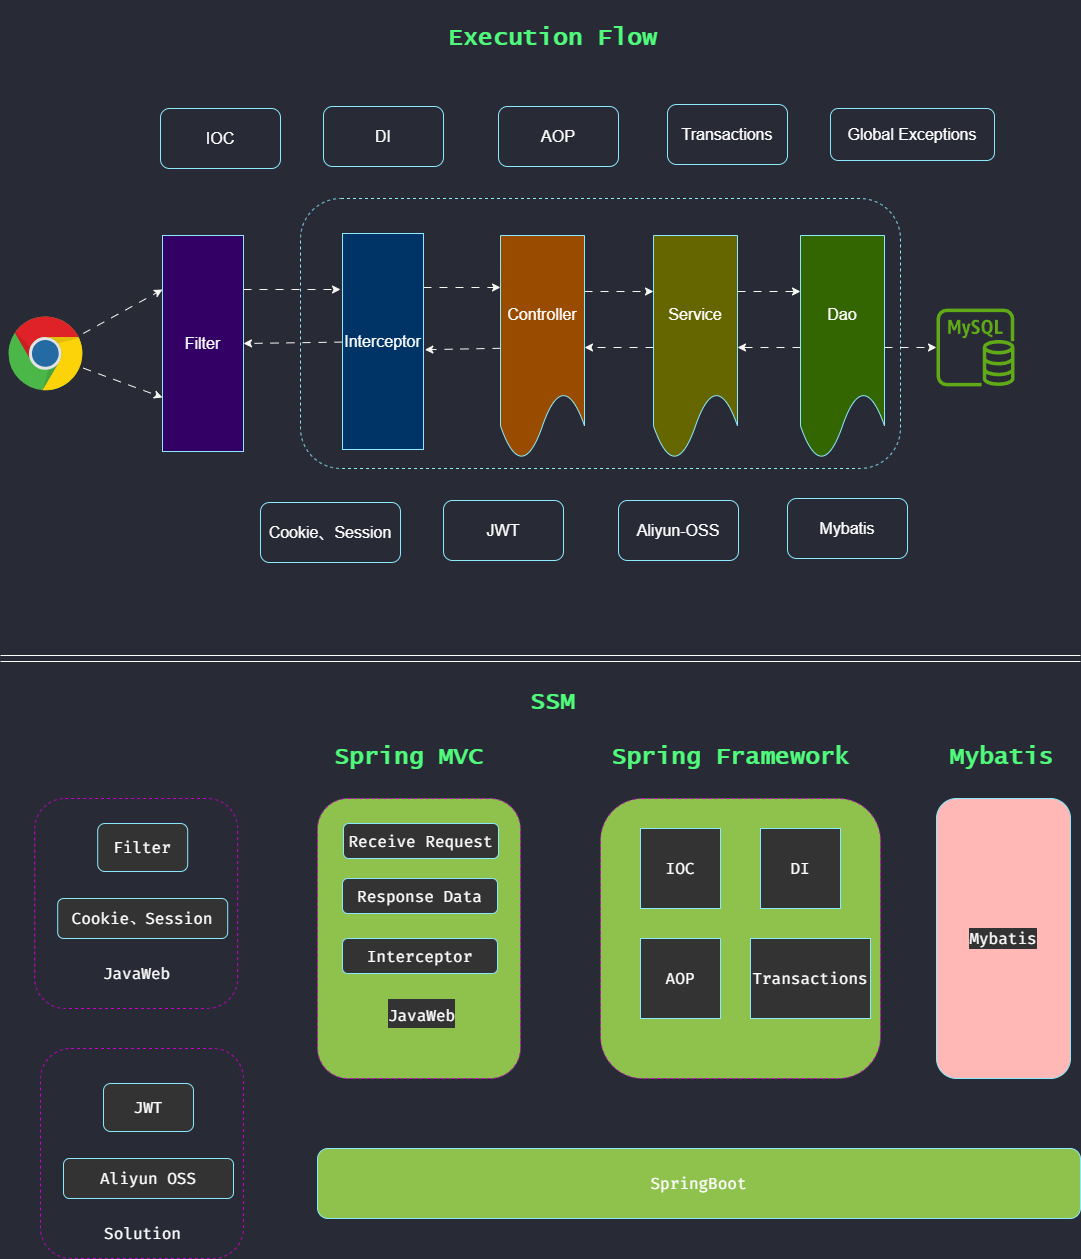

The diagram above was exported from draw.io. Its source (the exported page's mxGraphModel, read from the mxfile embedded in the PNG):
<mxGraphModel dx="1120" dy="633" grid="1" gridSize="10" guides="1" tooltips="1" connect="1" arrows="1" fold="1" page="1" pageScale="1" pageWidth="10000" pageHeight="10000" background="#282A36" math="0" shadow="0">
  <root>
    <mxCell id="0" />
    <mxCell id="1" parent="0" />
    <mxCell id="106" value="" style="rounded=1;whiteSpace=wrap;html=1;strokeColor=#CC00CC;fontFamily=Helvetica;fontSize=16;fontColor=#FFFFFF;fillColor=none;dashed=1;" parent="1" vertex="1">
      <mxGeometry x="114.2" y="910" width="203" height="210" as="geometry" />
    </mxCell>
    <mxCell id="95" value="" style="rounded=1;whiteSpace=wrap;html=1;strokeColor=#8BE9FD;fontFamily=Helvetica;fontSize=16;fontColor=#FFFFFF;fillColor=none;dashed=1;" parent="1" vertex="1">
      <mxGeometry x="380" y="310" width="600" height="270" as="geometry" />
    </mxCell>
    <mxCell id="29" style="edgeStyle=none;sketch=0;html=1;entryX=0;entryY=0.25;entryDx=0;entryDy=0;shadow=0;dashed=1;dashPattern=8 8;fontFamily=Helvetica;fontSize=16;fontColor=#FFFFFF;strokeColor=#f8f8f2;" parent="1" source="3" target="12" edge="1">
      <mxGeometry relative="1" as="geometry" />
    </mxCell>
    <mxCell id="30" style="edgeStyle=none;sketch=0;html=1;entryX=0;entryY=0.75;entryDx=0;entryDy=0;shadow=0;dashed=1;dashPattern=8 8;fontFamily=Helvetica;fontSize=16;fontColor=#FFFFFF;strokeColor=#f8f8f2;" parent="1" source="3" target="12" edge="1">
      <mxGeometry relative="1" as="geometry" />
    </mxCell>
    <mxCell id="3" value="" style="dashed=0;outlineConnect=0;html=1;align=center;labelPosition=center;verticalLabelPosition=bottom;verticalAlign=top;shape=mxgraph.weblogos.chrome;fontColor=#FFFFFF;" parent="1" vertex="1">
      <mxGeometry x="88" y="428" width="74.8" height="75.4" as="geometry" />
    </mxCell>
    <mxCell id="11" value="" style="sketch=0;outlineConnect=0;fontColor=#FFFFFF;fillColor=#60a917;strokeColor=#2D7600;dashed=0;verticalLabelPosition=bottom;verticalAlign=top;align=center;html=1;fontSize=12;fontStyle=0;aspect=fixed;pointerEvents=1;shape=mxgraph.aws4.rds_mysql_instance;" parent="1" vertex="1">
      <mxGeometry x="1016" y="420" width="78" height="78" as="geometry" />
    </mxCell>
    <mxCell id="31" style="edgeStyle=none;sketch=0;html=1;exitX=1;exitY=0.25;exitDx=0;exitDy=0;shadow=0;dashed=1;dashPattern=8 8;fontFamily=Helvetica;fontSize=16;fontColor=#FFFFFF;strokeColor=#f8f8f2;" parent="1" source="12" edge="1">
      <mxGeometry relative="1" as="geometry">
        <mxPoint x="420" y="401" as="targetPoint" />
      </mxGeometry>
    </mxCell>
    <mxCell id="12" value="&lt;font style=&quot;font-size: 16px;&quot;&gt;Filter&lt;/font&gt;" style="whiteSpace=wrap;html=1;fillColor=#330066;strokeColor=#8BE9FD;fontColor=#FFFFFF;" parent="1" vertex="1">
      <mxGeometry x="242" y="347" width="81" height="216" as="geometry" />
    </mxCell>
    <mxCell id="33" style="edgeStyle=none;sketch=0;html=1;exitX=1;exitY=0.25;exitDx=0;exitDy=0;entryX=0;entryY=0.25;entryDx=0;entryDy=0;shadow=0;dashed=1;dashPattern=8 8;fontFamily=Helvetica;fontSize=16;fontColor=#FFFFFF;strokeColor=#f8f8f2;" parent="1" source="14" target="15" edge="1">
      <mxGeometry relative="1" as="geometry" />
    </mxCell>
    <mxCell id="40" style="edgeStyle=none;sketch=0;html=1;entryX=1.017;entryY=0.538;entryDx=0;entryDy=0;entryPerimeter=0;shadow=0;dashed=1;dashPattern=8 8;fontFamily=Helvetica;fontSize=16;fontColor=#FFFFFF;strokeColor=#f8f8f2;" parent="1" source="14" target="13" edge="1">
      <mxGeometry relative="1" as="geometry" />
    </mxCell>
    <mxCell id="14" value="&lt;font style=&quot;font-size: 16px;&quot;&gt;Controller&lt;/font&gt;" style="shape=document;whiteSpace=wrap;html=1;boundedLbl=1;strokeColor=#8BE9FD;fillColor=#994C00;fontColor=#FFFFFF;" parent="1" vertex="1">
      <mxGeometry x="580" y="347" width="84" height="224" as="geometry" />
    </mxCell>
    <mxCell id="32" style="edgeStyle=none;sketch=0;html=1;exitX=1;exitY=0.25;exitDx=0;exitDy=0;shadow=0;dashed=1;dashPattern=8 8;fontFamily=Helvetica;fontSize=16;fontColor=#FFFFFF;strokeColor=#f8f8f2;" parent="1" source="13" edge="1">
      <mxGeometry relative="1" as="geometry">
        <mxPoint x="580" y="399" as="targetPoint" />
      </mxGeometry>
    </mxCell>
    <mxCell id="42" style="edgeStyle=none;sketch=0;html=1;entryX=1;entryY=0.5;entryDx=0;entryDy=0;shadow=0;dashed=1;dashPattern=8 8;fontFamily=Helvetica;fontSize=16;fontColor=#FFFFFF;strokeColor=#f8f8f2;" parent="1" source="13" target="12" edge="1">
      <mxGeometry relative="1" as="geometry" />
    </mxCell>
    <mxCell id="13" value="&lt;font style=&quot;font-size: 16px;&quot;&gt;Interceptor&lt;/font&gt;" style="whiteSpace=wrap;html=1;fillColor=#003366;strokeColor=#8BE9FD;fontColor=#FFFFFF;" parent="1" vertex="1">
      <mxGeometry x="422" y="345" width="81" height="216" as="geometry" />
    </mxCell>
    <mxCell id="36" style="edgeStyle=none;sketch=0;html=1;exitX=1;exitY=0.25;exitDx=0;exitDy=0;entryX=0;entryY=0.25;entryDx=0;entryDy=0;shadow=0;dashed=1;dashPattern=8 8;fontFamily=Helvetica;fontSize=16;fontColor=#FFFFFF;strokeColor=#f8f8f2;" parent="1" source="15" target="16" edge="1">
      <mxGeometry relative="1" as="geometry" />
    </mxCell>
    <mxCell id="39" style="edgeStyle=none;sketch=0;html=1;entryX=1;entryY=0.5;entryDx=0;entryDy=0;shadow=0;dashed=1;dashPattern=8 8;fontFamily=Helvetica;fontSize=16;fontColor=#FFFFFF;strokeColor=#f8f8f2;" parent="1" source="15" target="14" edge="1">
      <mxGeometry relative="1" as="geometry" />
    </mxCell>
    <mxCell id="15" value="&lt;font style=&quot;font-size: 16px;&quot;&gt;Service&lt;/font&gt;" style="shape=document;whiteSpace=wrap;html=1;boundedLbl=1;strokeColor=#8BE9FD;fillColor=#666600;fontColor=#FFFFFF;" parent="1" vertex="1">
      <mxGeometry x="733" y="347" width="84" height="224" as="geometry" />
    </mxCell>
    <mxCell id="37" style="edgeStyle=none;sketch=0;html=1;shadow=0;dashed=1;dashPattern=8 8;fontFamily=Helvetica;fontSize=16;fontColor=#FFFFFF;strokeColor=#f8f8f2;" parent="1" source="16" target="11" edge="1">
      <mxGeometry relative="1" as="geometry" />
    </mxCell>
    <mxCell id="38" style="edgeStyle=none;sketch=0;html=1;shadow=0;dashed=1;dashPattern=8 8;fontFamily=Helvetica;fontSize=16;fontColor=#FFFFFF;strokeColor=#f8f8f2;" parent="1" source="16" target="15" edge="1">
      <mxGeometry relative="1" as="geometry" />
    </mxCell>
    <mxCell id="16" value="&lt;font style=&quot;font-size: 16px;&quot;&gt;Dao&lt;/font&gt;" style="shape=document;whiteSpace=wrap;html=1;boundedLbl=1;strokeColor=#8BE9FD;fillColor=#336600;fontColor=#FFFFFF;" parent="1" vertex="1">
      <mxGeometry x="880" y="347" width="84" height="224" as="geometry" />
    </mxCell>
    <mxCell id="43" value="IOC" style="rounded=1;whiteSpace=wrap;html=1;strokeColor=#8BE9FD;fontFamily=Helvetica;fontSize=16;fontColor=#FFFFFF;fillColor=none;" parent="1" vertex="1">
      <mxGeometry x="240" y="220" width="120" height="60" as="geometry" />
    </mxCell>
    <mxCell id="44" value="DI" style="rounded=1;whiteSpace=wrap;html=1;strokeColor=#8BE9FD;fontFamily=Helvetica;fontSize=16;fontColor=#FFFFFF;fillColor=none;" parent="1" vertex="1">
      <mxGeometry x="403" y="218" width="120" height="60" as="geometry" />
    </mxCell>
    <mxCell id="45" value="AOP" style="rounded=1;whiteSpace=wrap;html=1;strokeColor=#8BE9FD;fontFamily=Helvetica;fontSize=16;fontColor=#FFFFFF;fillColor=none;" parent="1" vertex="1">
      <mxGeometry x="578" y="218" width="120" height="60" as="geometry" />
    </mxCell>
    <mxCell id="46" value="Transactions" style="rounded=1;whiteSpace=wrap;html=1;strokeColor=#8BE9FD;fontFamily=Helvetica;fontSize=16;fontColor=#FFFFFF;fillColor=none;" parent="1" vertex="1">
      <mxGeometry x="747" y="216" width="120" height="60" as="geometry" />
    </mxCell>
    <mxCell id="47" value="Global Exceptions" style="rounded=1;whiteSpace=wrap;html=1;strokeColor=#8BE9FD;fontFamily=Helvetica;fontSize=16;fontColor=#FFFFFF;fillColor=none;" parent="1" vertex="1">
      <mxGeometry x="910" y="220" width="164" height="52" as="geometry" />
    </mxCell>
    <mxCell id="48" value="Cookie、Session" style="rounded=1;whiteSpace=wrap;html=1;strokeColor=#8BE9FD;fontFamily=Helvetica;fontSize=16;fontColor=#FFFFFF;fillColor=none;" parent="1" vertex="1">
      <mxGeometry x="340" y="614" width="140" height="60" as="geometry" />
    </mxCell>
    <mxCell id="49" value="JWT" style="rounded=1;whiteSpace=wrap;html=1;strokeColor=#8BE9FD;fontFamily=Helvetica;fontSize=16;fontColor=#FFFFFF;fillColor=none;" parent="1" vertex="1">
      <mxGeometry x="523" y="612" width="120" height="60" as="geometry" />
    </mxCell>
    <mxCell id="50" value="Aliyun-OSS" style="rounded=1;whiteSpace=wrap;html=1;strokeColor=#8BE9FD;fontFamily=Helvetica;fontSize=16;fontColor=#FFFFFF;fillColor=none;" parent="1" vertex="1">
      <mxGeometry x="698" y="612" width="120" height="60" as="geometry" />
    </mxCell>
    <mxCell id="51" value="Mybatis" style="rounded=1;whiteSpace=wrap;html=1;strokeColor=#8BE9FD;fontFamily=Helvetica;fontSize=16;fontColor=#FFFFFF;fillColor=none;" parent="1" vertex="1">
      <mxGeometry x="867" y="610" width="120" height="60" as="geometry" />
    </mxCell>
    <mxCell id="52" value="&lt;h1&gt;&lt;font face=&quot;Lucida Console&quot;&gt;Execution Flow&lt;/font&gt;&lt;/h1&gt;" style="text;html=1;align=center;verticalAlign=middle;resizable=0;points=[];autosize=1;strokeColor=none;fillColor=none;fontColor=#50FA7B;" parent="1" vertex="1">
      <mxGeometry x="518" y="112" width="227" height="74" as="geometry" />
    </mxCell>
    <mxCell id="53" value="&lt;h1&gt;&lt;font face=&quot;Lucida Console&quot;&gt;SSM&lt;/font&gt;&lt;/h1&gt;" style="text;html=1;align=center;verticalAlign=middle;resizable=0;points=[];autosize=1;strokeColor=none;fillColor=none;fontColor=#50fa7b;" parent="1" vertex="1">
      <mxGeometry x="600" y="776" width="63" height="74" as="geometry" />
    </mxCell>
    <mxCell id="54" value="" style="shape=link;html=1;width=6;fontColor=#f8f8f2;labelBackgroundColor=#333333;strokeColor=#FFFFFF;" parent="1" edge="1">
      <mxGeometry width="100" relative="1" as="geometry">
        <mxPoint x="80" y="770" as="sourcePoint" />
        <mxPoint x="1160" y="770" as="targetPoint" />
      </mxGeometry>
    </mxCell>
    <mxCell id="128" value="&lt;font face=&quot;Fira Code, 楷体&quot;&gt;Filter&lt;/font&gt;" style="rounded=1;whiteSpace=wrap;html=1;strokeColor=#8BE9FD;fontFamily=Helvetica;fontSize=16;fontColor=#FFFFFF;fillColor=#333333;" parent="1" vertex="1">
      <mxGeometry x="177.2" y="935" width="90" height="48" as="geometry" />
    </mxCell>
    <mxCell id="129" value="&lt;font face=&quot;Fira Code, 楷体&quot;&gt;Cookie、Session&lt;/font&gt;" style="rounded=1;whiteSpace=wrap;html=1;strokeColor=#8BE9FD;fontFamily=Helvetica;fontSize=16;fontColor=#FFFFFF;fillColor=#333333;" parent="1" vertex="1">
      <mxGeometry x="137.2" y="1010" width="170" height="40" as="geometry" />
    </mxCell>
    <mxCell id="130" value="&lt;font face=&quot;Fira Code, 楷体&quot;&gt;JavaWeb&lt;/font&gt;" style="text;html=1;align=center;verticalAlign=middle;resizable=0;points=[];autosize=1;strokeColor=none;fillColor=none;fontSize=16;fontColor=#FFFFFF;" parent="1" vertex="1">
      <mxGeometry x="170.7" y="1070" width="90" height="30" as="geometry" />
    </mxCell>
    <mxCell id="131" value="" style="rounded=1;whiteSpace=wrap;html=1;strokeColor=#CC00CC;fontFamily=Helvetica;fontSize=16;fontColor=#FFFFFF;fillColor=none;dashed=1;" parent="1" vertex="1">
      <mxGeometry x="120.00000000000001" y="1160" width="203" height="210" as="geometry" />
    </mxCell>
    <mxCell id="132" value="&lt;font face=&quot;Fira Code, 楷体&quot;&gt;JWT&lt;/font&gt;" style="rounded=1;whiteSpace=wrap;html=1;strokeColor=#8BE9FD;fontFamily=Helvetica;fontSize=16;fontColor=#FFFFFF;fillColor=#333333;" parent="1" vertex="1">
      <mxGeometry x="183" y="1195" width="90" height="48" as="geometry" />
    </mxCell>
    <mxCell id="133" value="&lt;font face=&quot;Fira Code, 楷体&quot;&gt;Aliyun OSS&lt;/font&gt;" style="rounded=1;whiteSpace=wrap;html=1;strokeColor=#8BE9FD;fontFamily=Helvetica;fontSize=16;fontColor=#FFFFFF;fillColor=#333333;" parent="1" vertex="1">
      <mxGeometry x="143" y="1270" width="170" height="40" as="geometry" />
    </mxCell>
    <mxCell id="134" value="&lt;font face=&quot;Fira Code, 楷体&quot;&gt;Solution&lt;/font&gt;" style="text;html=1;align=center;verticalAlign=middle;resizable=0;points=[];autosize=1;strokeColor=none;fillColor=none;fontSize=16;fontColor=#FFFFFF;" parent="1" vertex="1">
      <mxGeometry x="171.5" y="1330" width="100" height="30" as="geometry" />
    </mxCell>
    <mxCell id="135" value="&lt;font face=&quot;Fira Code, 楷体&quot;&gt;SpringBoot&lt;/font&gt;" style="rounded=1;whiteSpace=wrap;html=1;strokeColor=#8BE9FD;fontFamily=Helvetica;fontSize=16;fontColor=#FFFFFF;fillColor=#8EC24D;" parent="1" vertex="1">
      <mxGeometry x="397" y="1260" width="763" height="70" as="geometry" />
    </mxCell>
    <mxCell id="137" value="" style="rounded=1;whiteSpace=wrap;html=1;strokeColor=#CC00CC;fontFamily=Helvetica;fontSize=16;fontColor=#FFFFFF;fillColor=#8ec24d;dashed=1;" parent="1" vertex="1">
      <mxGeometry x="397" y="910" width="203" height="280" as="geometry" />
    </mxCell>
    <mxCell id="138" value="&lt;font face=&quot;Fira Code, 楷体&quot;&gt;Receive Request&lt;/font&gt;" style="rounded=1;whiteSpace=wrap;html=1;strokeColor=#8BE9FD;fontFamily=Helvetica;fontSize=16;fontColor=#FFFFFF;fillColor=#333333;" parent="1" vertex="1">
      <mxGeometry x="423" y="935" width="155" height="35" as="geometry" />
    </mxCell>
    <mxCell id="142" value="&lt;h1&gt;&lt;font style=&quot;font-size: 24px;&quot; face=&quot;Lucida Console&quot;&gt;Spring MVC&lt;/font&gt;&lt;/h1&gt;" style="text;html=1;align=center;verticalAlign=middle;resizable=0;points=[];autosize=1;strokeColor=none;fillColor=none;fontColor=#50fa7b;fontSize=16;" parent="1" vertex="1">
      <mxGeometry x="403" y="820" width="170" height="90" as="geometry" />
    </mxCell>
    <mxCell id="147" value="&lt;span style=&quot;font-family: &amp;quot;Fira Code&amp;quot;, 楷体;&quot;&gt;Response Data&lt;/span&gt;" style="rounded=1;whiteSpace=wrap;html=1;strokeColor=#8BE9FD;fontFamily=Helvetica;fontSize=16;fontColor=#FFFFFF;fillColor=#333333;" parent="1" vertex="1">
      <mxGeometry x="422" y="990" width="155" height="35" as="geometry" />
    </mxCell>
    <mxCell id="149" value="&lt;span style=&quot;font-family: &amp;quot;Fira Code&amp;quot;, 楷体;&quot;&gt;Interceptor&lt;/span&gt;" style="rounded=1;whiteSpace=wrap;html=1;strokeColor=#8BE9FD;fontFamily=Helvetica;fontSize=16;fontColor=#FFFFFF;fillColor=#333333;" parent="1" vertex="1">
      <mxGeometry x="422" y="1050" width="155" height="35" as="geometry" />
    </mxCell>
    <mxCell id="152" value="" style="rounded=1;whiteSpace=wrap;html=1;strokeColor=#CC00CC;fontFamily=Helvetica;fontSize=16;fontColor=#FFFFFF;fillColor=#8ec24d;dashed=1;" parent="1" vertex="1">
      <mxGeometry x="680" y="910" width="280" height="280" as="geometry" />
    </mxCell>
    <mxCell id="153" value="&lt;font face=&quot;Fira Code, 楷体&quot;&gt;IOC&lt;/font&gt;" style="rounded=1;whiteSpace=wrap;html=1;strokeColor=#8BE9FD;fontFamily=Helvetica;fontSize=16;fontColor=#FFFFFF;fillColor=#333333;arcSize=0;" parent="1" vertex="1">
      <mxGeometry x="720" y="940" width="80" height="80" as="geometry" />
    </mxCell>
    <mxCell id="160" value="&lt;font face=&quot;Fira Code, 楷体&quot;&gt;DI&lt;/font&gt;" style="rounded=1;whiteSpace=wrap;html=1;strokeColor=#8BE9FD;fontFamily=Helvetica;fontSize=16;fontColor=#FFFFFF;fillColor=#333333;arcSize=0;" parent="1" vertex="1">
      <mxGeometry x="840" y="940" width="80" height="80" as="geometry" />
    </mxCell>
    <mxCell id="161" value="&lt;font face=&quot;Fira Code, 楷体&quot;&gt;AOP&lt;/font&gt;" style="rounded=1;whiteSpace=wrap;html=1;strokeColor=#8BE9FD;fontFamily=Helvetica;fontSize=16;fontColor=#FFFFFF;fillColor=#333333;arcSize=0;" parent="1" vertex="1">
      <mxGeometry x="720" y="1050" width="80" height="80" as="geometry" />
    </mxCell>
    <mxCell id="164" value="&lt;font face=&quot;Fira Code, 楷体&quot;&gt;Transactions&lt;/font&gt;" style="rounded=1;whiteSpace=wrap;html=1;strokeColor=#8BE9FD;fontFamily=Helvetica;fontSize=16;fontColor=#FFFFFF;fillColor=#333333;arcSize=0;" parent="1" vertex="1">
      <mxGeometry x="830" y="1050" width="120" height="80" as="geometry" />
    </mxCell>
    <mxCell id="165" value="&lt;font style=&quot;background-color: rgb(51, 51, 51);&quot; face=&quot;Fira Code, 楷体&quot;&gt;Mybatis&lt;/font&gt;" style="rounded=1;whiteSpace=wrap;html=1;strokeColor=#8BE9FD;fontFamily=Helvetica;fontSize=16;fontColor=#FFFFFF;fillColor=#ffb8b6;" parent="1" vertex="1">
      <mxGeometry x="1016" y="910" width="134" height="280" as="geometry" />
    </mxCell>
    <mxCell id="166" value="&lt;h1&gt;&lt;font style=&quot;font-size: 24px;&quot; face=&quot;Lucida Console&quot;&gt;Spring Framework&lt;/font&gt;&lt;/h1&gt;" style="text;html=1;align=center;verticalAlign=middle;resizable=0;points=[];autosize=1;strokeColor=none;fillColor=none;fontColor=#50fa7b;fontSize=16;" parent="1" vertex="1">
      <mxGeometry x="680" y="820" width="260" height="90" as="geometry" />
    </mxCell>
    <mxCell id="167" value="&lt;h1&gt;&lt;font style=&quot;font-size: 24px;&quot; face=&quot;Lucida Console&quot;&gt;Mybatis&lt;/font&gt;&lt;/h1&gt;" style="text;html=1;align=center;verticalAlign=middle;resizable=0;points=[];autosize=1;strokeColor=none;fillColor=none;fontColor=#50fa7b;fontSize=16;" parent="1" vertex="1">
      <mxGeometry x="1016" y="820" width="130" height="90" as="geometry" />
    </mxCell>
    <mxCell id="171" value="&lt;font face=&quot;Fira Code, 楷体&quot;&gt;&lt;span style=&quot;font-size: 16px;&quot;&gt;JavaWeb&lt;/span&gt;&lt;/font&gt;" style="text;html=1;align=center;verticalAlign=middle;resizable=0;points=[];autosize=1;strokeColor=none;fillColor=none;labelBackgroundColor=#333333;fontSize=24;fontColor=#FFFFFF;" parent="1" vertex="1">
      <mxGeometry x="456" y="1105" width="90" height="40" as="geometry" />
    </mxCell>
  </root>
</mxGraphModel>